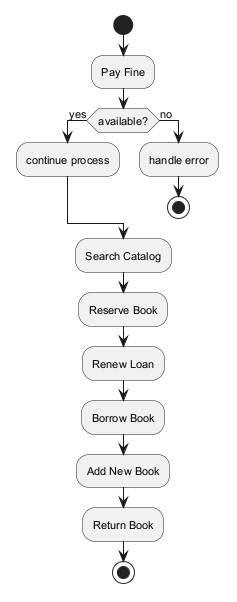

The diagram above was rendered by PlantUML. Its source (embedded in the PNG):
@startuml
skinparam monochrome true
skinparam defaultFontSize 11
start
:Pay Fine;
if (available?) then (yes)
:continue process;
else (no)
:handle error;
stop
endif
:Search Catalog;
:Reserve Book;
:Renew Loan;
:Borrow Book;
:Add New Book;
:Return Book;
stop
@enduml